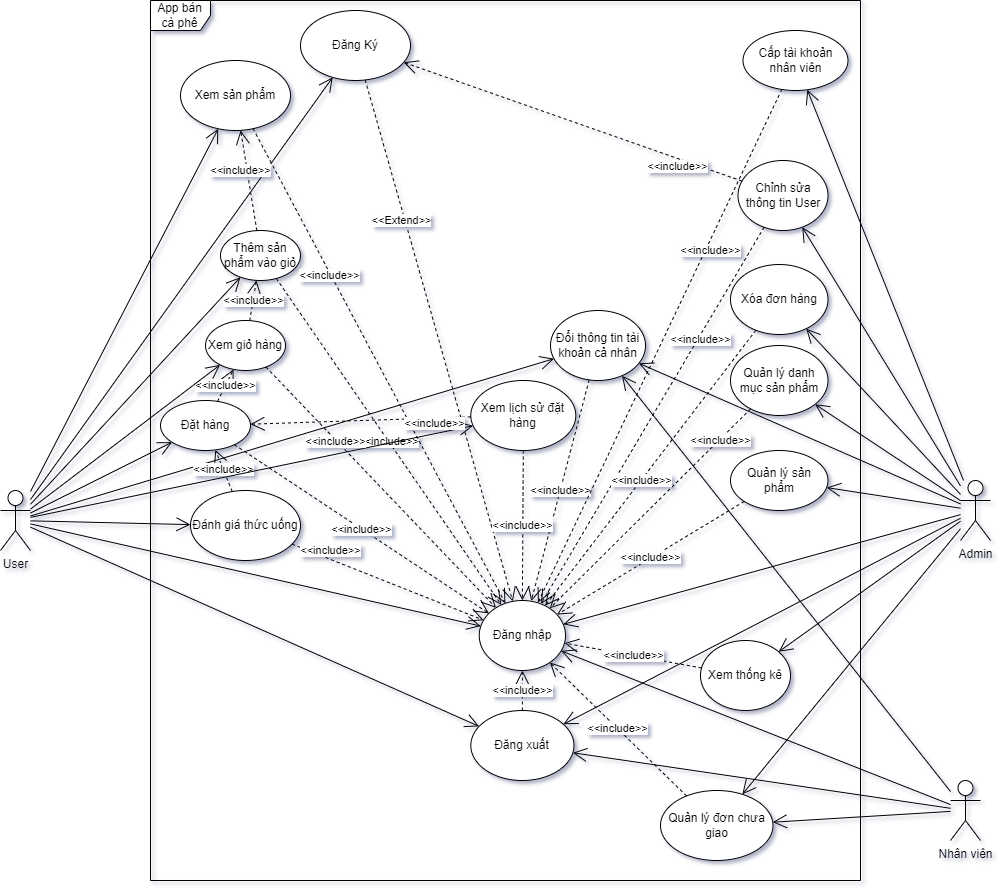

The diagram above was exported from draw.io. Its source (the exported page's mxGraphModel, read from the mxfile embedded in the PNG):
<mxGraphModel dx="1909" dy="949" grid="1" gridSize="10" guides="1" tooltips="1" connect="1" arrows="1" fold="1" page="1" pageScale="1" pageWidth="1169" pageHeight="827" math="0" shadow="0">
  <root>
    <mxCell id="0" />
    <mxCell id="1" parent="0" />
    <mxCell id="nYATMK1lkcBxPomNEx0W-1" value="App bán cà phê" style="shape=umlFrame;whiteSpace=wrap;html=1;pointerEvents=0;" parent="1" vertex="1">
      <mxGeometry x="310" y="80" width="710" height="880" as="geometry" />
    </mxCell>
    <mxCell id="nYATMK1lkcBxPomNEx0W-13" value="Admin" style="shape=umlActor;verticalLabelPosition=bottom;verticalAlign=top;html=1;" parent="1" vertex="1">
      <mxGeometry x="1120" y="560" width="30" height="60" as="geometry" />
    </mxCell>
    <mxCell id="nYATMK1lkcBxPomNEx0W-20" value="Đăng Ký" style="ellipse;whiteSpace=wrap;html=1;" parent="1" vertex="1">
      <mxGeometry x="459.99999999999994" y="90" width="110" height="70" as="geometry" />
    </mxCell>
    <mxCell id="nYATMK1lkcBxPomNEx0W-21" value="Đăng nhập" style="ellipse;whiteSpace=wrap;html=1;" parent="1" vertex="1">
      <mxGeometry x="638.75" y="680" width="86.25" height="70" as="geometry" />
    </mxCell>
    <mxCell id="nYATMK1lkcBxPomNEx0W-36" value="&amp;lt;&amp;lt;Extend&amp;gt;&amp;gt;" style="endArrow=open;endSize=12;dashed=1;html=1;rounded=0;" parent="1" source="nYATMK1lkcBxPomNEx0W-20" target="nYATMK1lkcBxPomNEx0W-21" edge="1">
      <mxGeometry x="-0.4638" y="-3" width="160" relative="1" as="geometry">
        <mxPoint x="796" y="894" as="sourcePoint" />
        <mxPoint x="871" y="866" as="targetPoint" />
        <mxPoint as="offset" />
      </mxGeometry>
    </mxCell>
    <mxCell id="nYATMK1lkcBxPomNEx0W-37" value="User" style="shape=umlActor;verticalLabelPosition=bottom;verticalAlign=top;html=1;" parent="1" vertex="1">
      <mxGeometry x="160" y="570" width="30" height="60" as="geometry" />
    </mxCell>
    <mxCell id="LSqlcVAdY-eBSES2rGyv-2" value="Nhân viên" style="shape=umlActor;verticalLabelPosition=bottom;verticalAlign=top;html=1;" vertex="1" parent="1">
      <mxGeometry x="1110" y="860" width="30" height="60" as="geometry" />
    </mxCell>
    <mxCell id="LSqlcVAdY-eBSES2rGyv-3" value="" style="endArrow=open;endFill=1;endSize=12;html=1;rounded=0;" edge="1" parent="1" source="nYATMK1lkcBxPomNEx0W-37" target="nYATMK1lkcBxPomNEx0W-20">
      <mxGeometry width="160" relative="1" as="geometry">
        <mxPoint x="590" y="830" as="sourcePoint" />
        <mxPoint x="750" y="830" as="targetPoint" />
      </mxGeometry>
    </mxCell>
    <mxCell id="LSqlcVAdY-eBSES2rGyv-4" value="" style="endArrow=open;endFill=1;endSize=12;html=1;rounded=0;" edge="1" parent="1" source="nYATMK1lkcBxPomNEx0W-37" target="nYATMK1lkcBxPomNEx0W-21">
      <mxGeometry width="160" relative="1" as="geometry">
        <mxPoint x="250" y="765" as="sourcePoint" />
        <mxPoint x="503" y="675" as="targetPoint" />
      </mxGeometry>
    </mxCell>
    <mxCell id="LSqlcVAdY-eBSES2rGyv-5" value="" style="endArrow=open;endFill=1;endSize=12;html=1;rounded=0;" edge="1" parent="1" source="LSqlcVAdY-eBSES2rGyv-2" target="nYATMK1lkcBxPomNEx0W-21">
      <mxGeometry width="160" relative="1" as="geometry">
        <mxPoint x="260" y="775" as="sourcePoint" />
        <mxPoint x="513" y="685" as="targetPoint" />
      </mxGeometry>
    </mxCell>
    <mxCell id="LSqlcVAdY-eBSES2rGyv-6" value="" style="endArrow=open;endFill=1;endSize=12;html=1;rounded=0;" edge="1" parent="1" source="nYATMK1lkcBxPomNEx0W-13" target="nYATMK1lkcBxPomNEx0W-21">
      <mxGeometry width="160" relative="1" as="geometry">
        <mxPoint x="270" y="785" as="sourcePoint" />
        <mxPoint x="523" y="695" as="targetPoint" />
      </mxGeometry>
    </mxCell>
    <mxCell id="LSqlcVAdY-eBSES2rGyv-7" value="Đổi thông tin tài khoản cả nhân" style="ellipse;whiteSpace=wrap;html=1;" vertex="1" parent="1">
      <mxGeometry x="710" y="390" width="95" height="70" as="geometry" />
    </mxCell>
    <mxCell id="LSqlcVAdY-eBSES2rGyv-8" value="" style="endArrow=open;endFill=1;endSize=12;html=1;rounded=0;" edge="1" parent="1" source="nYATMK1lkcBxPomNEx0W-37" target="LSqlcVAdY-eBSES2rGyv-7">
      <mxGeometry width="160" relative="1" as="geometry">
        <mxPoint x="200" y="769" as="sourcePoint" />
        <mxPoint x="618" y="757" as="targetPoint" />
      </mxGeometry>
    </mxCell>
    <mxCell id="LSqlcVAdY-eBSES2rGyv-9" value="" style="endArrow=open;endFill=1;endSize=12;html=1;rounded=0;" edge="1" parent="1" source="nYATMK1lkcBxPomNEx0W-13" target="LSqlcVAdY-eBSES2rGyv-7">
      <mxGeometry width="160" relative="1" as="geometry">
        <mxPoint x="1090" y="596" as="sourcePoint" />
        <mxPoint x="729" y="735" as="targetPoint" />
      </mxGeometry>
    </mxCell>
    <mxCell id="LSqlcVAdY-eBSES2rGyv-10" value="" style="endArrow=open;endFill=1;endSize=12;html=1;rounded=0;" edge="1" parent="1" source="LSqlcVAdY-eBSES2rGyv-2" target="LSqlcVAdY-eBSES2rGyv-7">
      <mxGeometry width="160" relative="1" as="geometry">
        <mxPoint x="1100" y="606" as="sourcePoint" />
        <mxPoint x="739" y="745" as="targetPoint" />
      </mxGeometry>
    </mxCell>
    <mxCell id="LSqlcVAdY-eBSES2rGyv-12" value="Đăng xuất" style="ellipse;whiteSpace=wrap;html=1;" vertex="1" parent="1">
      <mxGeometry x="630.31" y="790" width="103.13" height="70" as="geometry" />
    </mxCell>
    <mxCell id="LSqlcVAdY-eBSES2rGyv-13" value="&amp;lt;&amp;lt;include&amp;gt;&amp;gt;" style="endArrow=open;endSize=12;dashed=1;html=1;rounded=0;" edge="1" parent="1" source="LSqlcVAdY-eBSES2rGyv-12" target="nYATMK1lkcBxPomNEx0W-21">
      <mxGeometry width="160" relative="1" as="geometry">
        <mxPoint x="570" y="830" as="sourcePoint" />
        <mxPoint x="730" y="830" as="targetPoint" />
      </mxGeometry>
    </mxCell>
    <mxCell id="LSqlcVAdY-eBSES2rGyv-14" value="" style="endArrow=open;endFill=1;endSize=12;html=1;rounded=0;" edge="1" parent="1" source="LSqlcVAdY-eBSES2rGyv-2" target="LSqlcVAdY-eBSES2rGyv-12">
      <mxGeometry width="160" relative="1" as="geometry">
        <mxPoint x="1090" y="914" as="sourcePoint" />
        <mxPoint x="729" y="775" as="targetPoint" />
      </mxGeometry>
    </mxCell>
    <mxCell id="LSqlcVAdY-eBSES2rGyv-15" value="" style="endArrow=open;endFill=1;endSize=12;html=1;rounded=0;" edge="1" parent="1" source="nYATMK1lkcBxPomNEx0W-13" target="LSqlcVAdY-eBSES2rGyv-12">
      <mxGeometry width="160" relative="1" as="geometry">
        <mxPoint x="1100" y="924" as="sourcePoint" />
        <mxPoint x="739" y="785" as="targetPoint" />
      </mxGeometry>
    </mxCell>
    <mxCell id="LSqlcVAdY-eBSES2rGyv-16" value="" style="endArrow=open;endFill=1;endSize=12;html=1;rounded=0;" edge="1" parent="1" source="nYATMK1lkcBxPomNEx0W-37" target="LSqlcVAdY-eBSES2rGyv-12">
      <mxGeometry width="160" relative="1" as="geometry">
        <mxPoint x="230" y="900" as="sourcePoint" />
        <mxPoint x="749" y="795" as="targetPoint" />
      </mxGeometry>
    </mxCell>
    <mxCell id="LSqlcVAdY-eBSES2rGyv-17" value="&amp;lt;&amp;lt;include&amp;gt;&amp;gt;" style="endArrow=open;endSize=12;dashed=1;html=1;rounded=0;" edge="1" parent="1" source="LSqlcVAdY-eBSES2rGyv-7" target="nYATMK1lkcBxPomNEx0W-21">
      <mxGeometry width="160" relative="1" as="geometry">
        <mxPoint x="679" y="830" as="sourcePoint" />
        <mxPoint x="679" y="790" as="targetPoint" />
      </mxGeometry>
    </mxCell>
    <mxCell id="LSqlcVAdY-eBSES2rGyv-18" value="Chỉnh sửa thông tin User" style="ellipse;whiteSpace=wrap;html=1;" vertex="1" parent="1">
      <mxGeometry x="897.5" y="240" width="90" height="70" as="geometry" />
    </mxCell>
    <mxCell id="LSqlcVAdY-eBSES2rGyv-19" value="&amp;lt;&amp;lt;include&amp;gt;&amp;gt;" style="endArrow=open;endSize=12;dashed=1;html=1;rounded=0;" edge="1" parent="1" source="LSqlcVAdY-eBSES2rGyv-18" target="nYATMK1lkcBxPomNEx0W-21">
      <mxGeometry x="-0.4067" y="3" width="160" relative="1" as="geometry">
        <mxPoint x="679" y="680" as="sourcePoint" />
        <mxPoint x="679" y="720" as="targetPoint" />
        <mxPoint as="offset" />
      </mxGeometry>
    </mxCell>
    <mxCell id="LSqlcVAdY-eBSES2rGyv-20" value="&amp;lt;&amp;lt;include&amp;gt;&amp;gt;" style="endArrow=open;endSize=12;dashed=1;html=1;rounded=0;" edge="1" parent="1" source="LSqlcVAdY-eBSES2rGyv-18" target="nYATMK1lkcBxPomNEx0W-20">
      <mxGeometry x="-0.631" y="8" width="160" relative="1" as="geometry">
        <mxPoint x="918" y="485" as="sourcePoint" />
        <mxPoint x="717" y="619" as="targetPoint" />
        <mxPoint as="offset" />
      </mxGeometry>
    </mxCell>
    <mxCell id="LSqlcVAdY-eBSES2rGyv-21" value="" style="endArrow=open;endFill=1;endSize=12;html=1;rounded=0;" edge="1" parent="1" source="nYATMK1lkcBxPomNEx0W-13" target="LSqlcVAdY-eBSES2rGyv-18">
      <mxGeometry width="160" relative="1" as="geometry">
        <mxPoint x="1090" y="592" as="sourcePoint" />
        <mxPoint x="734" y="638" as="targetPoint" />
      </mxGeometry>
    </mxCell>
    <mxCell id="LSqlcVAdY-eBSES2rGyv-22" value="Quản lý sản phẩm" style="ellipse;whiteSpace=wrap;html=1;" vertex="1" parent="1">
      <mxGeometry x="890" y="530" width="97.5" height="60" as="geometry" />
    </mxCell>
    <mxCell id="LSqlcVAdY-eBSES2rGyv-23" value="" style="endArrow=open;endFill=1;endSize=12;html=1;rounded=0;" edge="1" parent="1" source="nYATMK1lkcBxPomNEx0W-13" target="LSqlcVAdY-eBSES2rGyv-22">
      <mxGeometry width="160" relative="1" as="geometry">
        <mxPoint x="1090" y="592" as="sourcePoint" />
        <mxPoint x="734" y="638" as="targetPoint" />
      </mxGeometry>
    </mxCell>
    <mxCell id="LSqlcVAdY-eBSES2rGyv-24" value="&amp;lt;&amp;lt;include&amp;gt;&amp;gt;" style="endArrow=open;endSize=12;dashed=1;html=1;rounded=0;" edge="1" parent="1" source="LSqlcVAdY-eBSES2rGyv-22" target="nYATMK1lkcBxPomNEx0W-21">
      <mxGeometry width="160" relative="1" as="geometry">
        <mxPoint x="928" y="489" as="sourcePoint" />
        <mxPoint x="708" y="724" as="targetPoint" />
      </mxGeometry>
    </mxCell>
    <mxCell id="LSqlcVAdY-eBSES2rGyv-25" value="Quản lý danh mục sản phẩm" style="ellipse;whiteSpace=wrap;html=1;" vertex="1" parent="1">
      <mxGeometry x="890" y="425" width="97.5" height="70" as="geometry" />
    </mxCell>
    <mxCell id="LSqlcVAdY-eBSES2rGyv-26" value="" style="endArrow=open;endFill=1;endSize=12;html=1;rounded=0;" edge="1" parent="1" source="nYATMK1lkcBxPomNEx0W-13" target="LSqlcVAdY-eBSES2rGyv-25">
      <mxGeometry width="160" relative="1" as="geometry">
        <mxPoint x="1090" y="577" as="sourcePoint" />
        <mxPoint x="989" y="488" as="targetPoint" />
      </mxGeometry>
    </mxCell>
    <mxCell id="LSqlcVAdY-eBSES2rGyv-27" value="&amp;lt;&amp;lt;include&amp;gt;&amp;gt;" style="endArrow=open;endSize=12;dashed=1;html=1;rounded=0;" edge="1" parent="1" source="LSqlcVAdY-eBSES2rGyv-25" target="nYATMK1lkcBxPomNEx0W-21">
      <mxGeometry x="-0.6914" y="1" width="160" relative="1" as="geometry">
        <mxPoint x="906" y="474" as="sourcePoint" />
        <mxPoint x="564" y="580" as="targetPoint" />
        <mxPoint as="offset" />
      </mxGeometry>
    </mxCell>
    <mxCell id="LSqlcVAdY-eBSES2rGyv-28" value="Xem thống kê" style="ellipse;whiteSpace=wrap;html=1;" vertex="1" parent="1">
      <mxGeometry x="860" y="720" width="90" height="70" as="geometry" />
    </mxCell>
    <mxCell id="LSqlcVAdY-eBSES2rGyv-29" value="" style="endArrow=open;endFill=1;endSize=12;html=1;rounded=0;" edge="1" parent="1" source="nYATMK1lkcBxPomNEx0W-13" target="LSqlcVAdY-eBSES2rGyv-28">
      <mxGeometry width="160" relative="1" as="geometry">
        <mxPoint x="1090" y="600" as="sourcePoint" />
        <mxPoint x="740" y="845" as="targetPoint" />
      </mxGeometry>
    </mxCell>
    <mxCell id="LSqlcVAdY-eBSES2rGyv-30" value="&amp;lt;&amp;lt;include&amp;gt;&amp;gt;" style="endArrow=open;endSize=12;dashed=1;html=1;rounded=0;" edge="1" parent="1" source="LSqlcVAdY-eBSES2rGyv-28" target="nYATMK1lkcBxPomNEx0W-21">
      <mxGeometry width="160" relative="1" as="geometry">
        <mxPoint x="920" y="592" as="sourcePoint" />
        <mxPoint x="739" y="727" as="targetPoint" />
      </mxGeometry>
    </mxCell>
    <mxCell id="LSqlcVAdY-eBSES2rGyv-31" value="Quản lý đơn chưa giao" style="ellipse;whiteSpace=wrap;html=1;" vertex="1" parent="1">
      <mxGeometry x="820" y="870" width="112.5" height="70" as="geometry" />
    </mxCell>
    <mxCell id="LSqlcVAdY-eBSES2rGyv-32" value="" style="endArrow=open;endFill=1;endSize=12;html=1;rounded=0;" edge="1" parent="1" source="nYATMK1lkcBxPomNEx0W-13" target="LSqlcVAdY-eBSES2rGyv-31">
      <mxGeometry width="160" relative="1" as="geometry">
        <mxPoint x="1090" y="608" as="sourcePoint" />
        <mxPoint x="992" y="724" as="targetPoint" />
      </mxGeometry>
    </mxCell>
    <mxCell id="LSqlcVAdY-eBSES2rGyv-33" value="&amp;lt;&amp;lt;include&amp;gt;&amp;gt;" style="endArrow=open;endSize=12;dashed=1;html=1;rounded=0;" edge="1" parent="1" source="LSqlcVAdY-eBSES2rGyv-31" target="nYATMK1lkcBxPomNEx0W-21">
      <mxGeometry width="160" relative="1" as="geometry">
        <mxPoint x="883" y="755" as="sourcePoint" />
        <mxPoint x="763" y="755" as="targetPoint" />
      </mxGeometry>
    </mxCell>
    <mxCell id="LSqlcVAdY-eBSES2rGyv-34" value="" style="endArrow=open;endFill=1;endSize=12;html=1;rounded=0;" edge="1" parent="1" source="LSqlcVAdY-eBSES2rGyv-2" target="LSqlcVAdY-eBSES2rGyv-31">
      <mxGeometry width="160" relative="1" as="geometry">
        <mxPoint x="1080" y="1035" as="sourcePoint" />
        <mxPoint x="704" y="665" as="targetPoint" />
      </mxGeometry>
    </mxCell>
    <mxCell id="LSqlcVAdY-eBSES2rGyv-36" value="Xóa đơn hàng" style="ellipse;whiteSpace=wrap;html=1;" vertex="1" parent="1">
      <mxGeometry x="890" y="344" width="97.5" height="70" as="geometry" />
    </mxCell>
    <mxCell id="LSqlcVAdY-eBSES2rGyv-37" value="" style="endArrow=open;endFill=1;endSize=12;html=1;rounded=0;" edge="1" parent="1" source="nYATMK1lkcBxPomNEx0W-13" target="LSqlcVAdY-eBSES2rGyv-36">
      <mxGeometry width="160" relative="1" as="geometry">
        <mxPoint x="1090" y="588" as="sourcePoint" />
        <mxPoint x="987" y="571" as="targetPoint" />
      </mxGeometry>
    </mxCell>
    <mxCell id="LSqlcVAdY-eBSES2rGyv-38" value="&amp;lt;&amp;lt;include&amp;gt;&amp;gt;" style="endArrow=open;endSize=12;dashed=1;html=1;rounded=0;" edge="1" parent="1" source="LSqlcVAdY-eBSES2rGyv-36" target="nYATMK1lkcBxPomNEx0W-21">
      <mxGeometry x="0.0922" width="160" relative="1" as="geometry">
        <mxPoint x="843" y="476" as="sourcePoint" />
        <mxPoint x="711" y="694" as="targetPoint" />
        <mxPoint as="offset" />
      </mxGeometry>
    </mxCell>
    <mxCell id="LSqlcVAdY-eBSES2rGyv-40" value="" style="endArrow=open;endFill=1;endSize=12;html=1;rounded=0;" edge="1" parent="1" source="nYATMK1lkcBxPomNEx0W-13" target="LSqlcVAdY-eBSES2rGyv-39">
      <mxGeometry width="160" relative="1" as="geometry">
        <mxPoint x="1090" y="560" as="sourcePoint" />
        <mxPoint x="978" y="338" as="targetPoint" />
      </mxGeometry>
    </mxCell>
    <mxCell id="LSqlcVAdY-eBSES2rGyv-39" value="Cấp tài khoản nhân viên" style="ellipse;whiteSpace=wrap;html=1;" vertex="1" parent="1">
      <mxGeometry x="902.5" y="110" width="105" height="60" as="geometry" />
    </mxCell>
    <mxCell id="LSqlcVAdY-eBSES2rGyv-42" value="&amp;lt;&amp;lt;include&amp;gt;&amp;gt;" style="endArrow=open;endSize=12;dashed=1;html=1;rounded=0;" edge="1" parent="1" source="LSqlcVAdY-eBSES2rGyv-39" target="nYATMK1lkcBxPomNEx0W-21">
      <mxGeometry x="-0.3805" y="5" width="160" relative="1" as="geometry">
        <mxPoint x="937" y="281" as="sourcePoint" />
        <mxPoint x="551" y="568" as="targetPoint" />
        <mxPoint as="offset" />
      </mxGeometry>
    </mxCell>
    <mxCell id="LSqlcVAdY-eBSES2rGyv-44" value="Đặt hàng" style="ellipse;whiteSpace=wrap;html=1;" vertex="1" parent="1">
      <mxGeometry x="320" y="480" width="90" height="50" as="geometry" />
    </mxCell>
    <mxCell id="LSqlcVAdY-eBSES2rGyv-45" value="" style="endArrow=open;endFill=1;endSize=12;html=1;rounded=0;" edge="1" parent="1" source="nYATMK1lkcBxPomNEx0W-37" target="LSqlcVAdY-eBSES2rGyv-44">
      <mxGeometry width="160" relative="1" as="geometry">
        <mxPoint x="250" y="772" as="sourcePoint" />
        <mxPoint x="641" y="828" as="targetPoint" />
      </mxGeometry>
    </mxCell>
    <mxCell id="LSqlcVAdY-eBSES2rGyv-46" value="&amp;lt;&amp;lt;include&amp;gt;&amp;gt;" style="endArrow=open;endSize=12;dashed=1;html=1;rounded=0;" edge="1" parent="1" source="LSqlcVAdY-eBSES2rGyv-44" target="nYATMK1lkcBxPomNEx0W-21">
      <mxGeometry width="160" relative="1" as="geometry">
        <mxPoint x="921" y="816" as="sourcePoint" />
        <mxPoint x="731" y="740" as="targetPoint" />
      </mxGeometry>
    </mxCell>
    <mxCell id="LSqlcVAdY-eBSES2rGyv-47" value="Thêm sản phẩm vào giỏ" style="ellipse;whiteSpace=wrap;html=1;" vertex="1" parent="1">
      <mxGeometry x="380" y="310" width="80" height="50" as="geometry" />
    </mxCell>
    <mxCell id="LSqlcVAdY-eBSES2rGyv-48" value="&amp;lt;&amp;lt;include&amp;gt;&amp;gt;" style="endArrow=open;endSize=12;dashed=1;html=1;rounded=0;" edge="1" parent="1" source="LSqlcVAdY-eBSES2rGyv-67" target="LSqlcVAdY-eBSES2rGyv-47">
      <mxGeometry width="160" relative="1" as="geometry">
        <mxPoint x="440" y="835" as="sourcePoint" />
        <mxPoint x="654" y="742" as="targetPoint" />
      </mxGeometry>
    </mxCell>
    <mxCell id="LSqlcVAdY-eBSES2rGyv-49" value="" style="endArrow=open;endFill=1;endSize=12;html=1;rounded=0;" edge="1" parent="1" source="nYATMK1lkcBxPomNEx0W-37" target="LSqlcVAdY-eBSES2rGyv-47">
      <mxGeometry width="160" relative="1" as="geometry">
        <mxPoint x="250" y="778" as="sourcePoint" />
        <mxPoint x="353" y="833" as="targetPoint" />
      </mxGeometry>
    </mxCell>
    <mxCell id="LSqlcVAdY-eBSES2rGyv-50" value="&amp;lt;&amp;lt;include&amp;gt;&amp;gt;" style="endArrow=open;endSize=12;dashed=1;html=1;rounded=0;" edge="1" parent="1" source="LSqlcVAdY-eBSES2rGyv-47" target="nYATMK1lkcBxPomNEx0W-21">
      <mxGeometry width="160" relative="1" as="geometry">
        <mxPoint x="395" y="890" as="sourcePoint" />
        <mxPoint x="395" y="920" as="targetPoint" />
      </mxGeometry>
    </mxCell>
    <mxCell id="LSqlcVAdY-eBSES2rGyv-51" value="Xem sản phẩm" style="ellipse;whiteSpace=wrap;html=1;" vertex="1" parent="1">
      <mxGeometry x="340" y="140" width="110" height="70" as="geometry" />
    </mxCell>
    <mxCell id="LSqlcVAdY-eBSES2rGyv-52" value="&amp;lt;&amp;lt;include&amp;gt;&amp;gt;" style="endArrow=open;endSize=12;dashed=1;html=1;rounded=0;" edge="1" parent="1" source="LSqlcVAdY-eBSES2rGyv-51" target="nYATMK1lkcBxPomNEx0W-21">
      <mxGeometry x="-0.3876" y="-1" width="160" relative="1" as="geometry">
        <mxPoint x="430" y="928" as="sourcePoint" />
        <mxPoint x="661" y="749" as="targetPoint" />
        <mxPoint as="offset" />
      </mxGeometry>
    </mxCell>
    <mxCell id="LSqlcVAdY-eBSES2rGyv-53" value="" style="endArrow=open;endFill=1;endSize=12;html=1;rounded=0;" edge="1" parent="1" source="nYATMK1lkcBxPomNEx0W-37" target="LSqlcVAdY-eBSES2rGyv-51">
      <mxGeometry width="160" relative="1" as="geometry">
        <mxPoint x="250" y="787" as="sourcePoint" />
        <mxPoint x="368" y="924" as="targetPoint" />
      </mxGeometry>
    </mxCell>
    <mxCell id="LSqlcVAdY-eBSES2rGyv-55" value="&amp;lt;&amp;lt;include&amp;gt;&amp;gt;" style="endArrow=open;endSize=12;dashed=1;html=1;rounded=0;" edge="1" parent="1" source="LSqlcVAdY-eBSES2rGyv-47" target="LSqlcVAdY-eBSES2rGyv-51">
      <mxGeometry x="0.2195" y="7" width="160" relative="1" as="geometry">
        <mxPoint x="395" y="890" as="sourcePoint" />
        <mxPoint x="395" y="920" as="targetPoint" />
        <mxPoint as="offset" />
      </mxGeometry>
    </mxCell>
    <mxCell id="LSqlcVAdY-eBSES2rGyv-59" value="Đánh giá thức uống" style="ellipse;whiteSpace=wrap;html=1;" vertex="1" parent="1">
      <mxGeometry x="350" y="570" width="110" height="70" as="geometry" />
    </mxCell>
    <mxCell id="LSqlcVAdY-eBSES2rGyv-60" value="&amp;lt;&amp;lt;include&amp;gt;&amp;gt;" style="endArrow=open;endSize=12;dashed=1;html=1;rounded=0;" edge="1" parent="1" source="LSqlcVAdY-eBSES2rGyv-59" target="LSqlcVAdY-eBSES2rGyv-44">
      <mxGeometry x="0.0663" width="160" relative="1" as="geometry">
        <mxPoint x="910" y="274" as="sourcePoint" />
        <mxPoint x="456" y="163" as="targetPoint" />
        <mxPoint as="offset" />
      </mxGeometry>
    </mxCell>
    <mxCell id="LSqlcVAdY-eBSES2rGyv-61" value="&amp;lt;&amp;lt;include&amp;gt;&amp;gt;" style="endArrow=open;endSize=12;dashed=1;html=1;rounded=0;" edge="1" parent="1" source="LSqlcVAdY-eBSES2rGyv-59" target="nYATMK1lkcBxPomNEx0W-21">
      <mxGeometry x="-0.631" y="8" width="160" relative="1" as="geometry">
        <mxPoint x="920" y="284" as="sourcePoint" />
        <mxPoint x="466" y="173" as="targetPoint" />
        <mxPoint as="offset" />
      </mxGeometry>
    </mxCell>
    <mxCell id="LSqlcVAdY-eBSES2rGyv-62" value="" style="endArrow=open;endFill=1;endSize=12;html=1;rounded=0;" edge="1" parent="1" source="nYATMK1lkcBxPomNEx0W-37" target="LSqlcVAdY-eBSES2rGyv-59">
      <mxGeometry width="160" relative="1" as="geometry">
        <mxPoint x="200" y="613" as="sourcePoint" />
        <mxPoint x="650" y="716" as="targetPoint" />
      </mxGeometry>
    </mxCell>
    <mxCell id="LSqlcVAdY-eBSES2rGyv-63" value="Xem lịch sử đặt hàng" style="ellipse;whiteSpace=wrap;html=1;" vertex="1" parent="1">
      <mxGeometry x="630.31" y="460" width="105" height="70" as="geometry" />
    </mxCell>
    <mxCell id="LSqlcVAdY-eBSES2rGyv-64" value="" style="endArrow=open;endFill=1;endSize=12;html=1;rounded=0;" edge="1" parent="1" source="nYATMK1lkcBxPomNEx0W-37" target="LSqlcVAdY-eBSES2rGyv-63">
      <mxGeometry width="160" relative="1" as="geometry">
        <mxPoint x="200" y="607" as="sourcePoint" />
        <mxPoint x="353" y="576" as="targetPoint" />
      </mxGeometry>
    </mxCell>
    <mxCell id="LSqlcVAdY-eBSES2rGyv-65" value="&amp;lt;&amp;lt;include&amp;gt;&amp;gt;" style="endArrow=open;endSize=12;dashed=1;html=1;rounded=0;" edge="1" parent="1" source="LSqlcVAdY-eBSES2rGyv-63" target="LSqlcVAdY-eBSES2rGyv-44">
      <mxGeometry x="-0.6646" y="5" width="160" relative="1" as="geometry">
        <mxPoint x="426" y="312" as="sourcePoint" />
        <mxPoint x="672" y="694" as="targetPoint" />
        <mxPoint as="offset" />
      </mxGeometry>
    </mxCell>
    <mxCell id="LSqlcVAdY-eBSES2rGyv-66" value="&amp;lt;&amp;lt;include&amp;gt;&amp;gt;" style="endArrow=open;endSize=12;dashed=1;html=1;rounded=0;" edge="1" parent="1" source="LSqlcVAdY-eBSES2rGyv-63" target="nYATMK1lkcBxPomNEx0W-21">
      <mxGeometry width="160" relative="1" as="geometry">
        <mxPoint x="426" y="312" as="sourcePoint" />
        <mxPoint x="672" y="694" as="targetPoint" />
      </mxGeometry>
    </mxCell>
    <mxCell id="LSqlcVAdY-eBSES2rGyv-67" value="Xem giỏ hàng" style="ellipse;whiteSpace=wrap;html=1;" vertex="1" parent="1">
      <mxGeometry x="365" y="400" width="80" height="50" as="geometry" />
    </mxCell>
    <mxCell id="LSqlcVAdY-eBSES2rGyv-69" value="&amp;lt;&amp;lt;include&amp;gt;&amp;gt;" style="endArrow=open;endSize=12;dashed=1;html=1;rounded=0;" edge="1" parent="1" source="LSqlcVAdY-eBSES2rGyv-44" target="LSqlcVAdY-eBSES2rGyv-67">
      <mxGeometry width="160" relative="1" as="geometry">
        <mxPoint x="419" y="410" as="sourcePoint" />
        <mxPoint x="426" y="370" as="targetPoint" />
      </mxGeometry>
    </mxCell>
    <mxCell id="LSqlcVAdY-eBSES2rGyv-70" value="" style="endArrow=open;endFill=1;endSize=12;html=1;rounded=0;" edge="1" parent="1" source="nYATMK1lkcBxPomNEx0W-37" target="LSqlcVAdY-eBSES2rGyv-67">
      <mxGeometry width="160" relative="1" as="geometry">
        <mxPoint x="200" y="594" as="sourcePoint" />
        <mxPoint x="410" y="367" as="targetPoint" />
      </mxGeometry>
    </mxCell>
    <mxCell id="LSqlcVAdY-eBSES2rGyv-71" value="&amp;lt;&amp;lt;include&amp;gt;&amp;gt;" style="endArrow=open;endSize=12;dashed=1;html=1;rounded=0;" edge="1" parent="1" source="LSqlcVAdY-eBSES2rGyv-67" target="nYATMK1lkcBxPomNEx0W-21">
      <mxGeometry x="-0.3876" y="-1" width="160" relative="1" as="geometry">
        <mxPoint x="423" y="218" as="sourcePoint" />
        <mxPoint x="675" y="693" as="targetPoint" />
        <mxPoint as="offset" />
      </mxGeometry>
    </mxCell>
  </root>
</mxGraphModel>